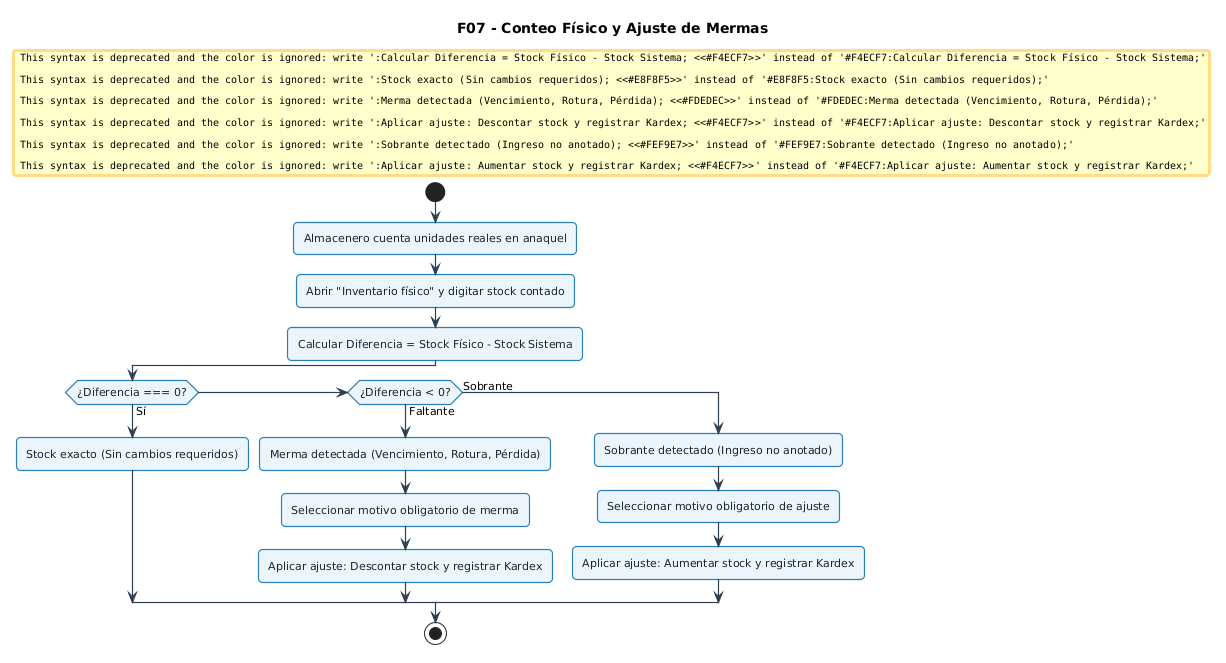

The diagram above was rendered by PlantUML. Its source (embedded in the PNG):
@startuml
skinparam defaultFontName "Segoe UI", Arial, sans-serif
skinparam defaultFontSize 11
skinparam roundCorner 8
skinparam shadowing false
skinparam ArrowColor #2C3E50
skinparam ArrowThickness 1.2

skinparam activity {
  BackgroundColor #EBF5FB
  BorderColor #2980B9
  BorderThickness 1.2
  FontColor #1A252F
}
skinparam decision {
  BackgroundColor #FEF9E7
  BorderColor #F39C12
  BorderThickness 1.2
  FontColor #7D6608
}
skinparam start {
  Color #27AE60
}
skinparam stop {
  Color #C0392B
}

title F07 - Conteo Físico y Ajuste de Mermas

start
:Almacenero cuenta unidades reales en anaquel;
:Abrir "Inventario físico" y digitar stock contado;
#F4ECF7:Calcular Diferencia = Stock Físico - Stock Sistema;

if (¿Diferencia === 0?) then (Sí)
  #E8F8F5:Stock exacto (Sin cambios requeridos);
elseif (¿Diferencia < 0?) then (Faltante)
  #FDEDEC:Merma detectada (Vencimiento, Rotura, Pérdida);
  :Seleccionar motivo obligatorio de merma;
  #F4ECF7:Aplicar ajuste: Descontar stock y registrar Kardex;
else (Sobrante)
  #FEF9E7:Sobrante detectado (Ingreso no anotado);
  :Seleccionar motivo obligatorio de ajuste;
  #F4ECF7:Aplicar ajuste: Aumentar stock y registrar Kardex;
endif
stop
@enduml